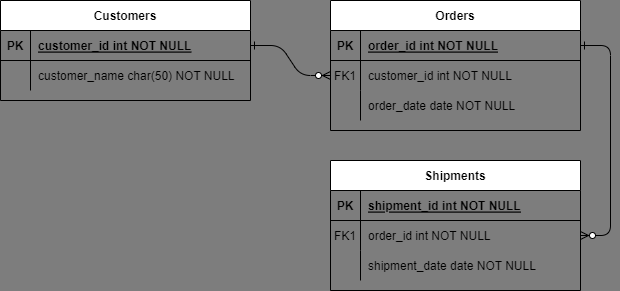

The diagram above was exported from draw.io. Its source (the exported page's mxGraphModel, read from the mxfile embedded in the PNG):
<mxGraphModel dx="1216" dy="779" grid="1" gridSize="10" guides="1" tooltips="1" connect="1" arrows="1" fold="1" page="1" pageScale="1" pageWidth="850" pageHeight="1100" background="#7D7D7D" math="0" shadow="0" extFonts="Permanent Marker^https://fonts.googleapis.com/css?family=Permanent+Marker">
  <root>
    <mxCell id="0" />
    <mxCell id="1" parent="0" />
    <mxCell id="C-vyLk0tnHw3VtMMgP7b-1" value="" style="edgeStyle=entityRelationEdgeStyle;endArrow=ERzeroToMany;startArrow=ERone;endFill=1;startFill=0;fillColor=none;" parent="1" source="C-vyLk0tnHw3VtMMgP7b-24" target="C-vyLk0tnHw3VtMMgP7b-6" edge="1">
      <mxGeometry width="100" height="100" relative="1" as="geometry">
        <mxPoint x="340" y="720" as="sourcePoint" />
        <mxPoint x="440" y="620" as="targetPoint" />
      </mxGeometry>
    </mxCell>
    <mxCell id="C-vyLk0tnHw3VtMMgP7b-12" value="" style="edgeStyle=entityRelationEdgeStyle;endArrow=ERzeroToMany;startArrow=ERone;endFill=1;startFill=0;fillColor=none;" parent="1" source="C-vyLk0tnHw3VtMMgP7b-3" target="C-vyLk0tnHw3VtMMgP7b-17" edge="1">
      <mxGeometry width="100" height="100" relative="1" as="geometry">
        <mxPoint x="400" y="180" as="sourcePoint" />
        <mxPoint x="460" y="205" as="targetPoint" />
      </mxGeometry>
    </mxCell>
    <mxCell id="C-vyLk0tnHw3VtMMgP7b-2" value="Orders" style="shape=table;startSize=30;container=1;collapsible=1;childLayout=tableLayout;fixedRows=1;rowLines=0;fontStyle=1;align=center;resizeLast=1;" parent="1" vertex="1">
      <mxGeometry x="450" y="120" width="250" height="130" as="geometry" />
    </mxCell>
    <mxCell id="C-vyLk0tnHw3VtMMgP7b-3" value="" style="shape=partialRectangle;collapsible=0;dropTarget=0;pointerEvents=0;points=[[0,0.5],[1,0.5]];portConstraint=eastwest;top=0;left=0;right=0;bottom=1;fillColor=none;" parent="C-vyLk0tnHw3VtMMgP7b-2" vertex="1">
      <mxGeometry y="30" width="250" height="30" as="geometry" />
    </mxCell>
    <mxCell id="C-vyLk0tnHw3VtMMgP7b-4" value="PK" style="shape=partialRectangle;overflow=hidden;connectable=0;top=0;left=0;bottom=0;right=0;fontStyle=1;fillColor=none;" parent="C-vyLk0tnHw3VtMMgP7b-3" vertex="1">
      <mxGeometry width="30" height="30" as="geometry">
        <mxRectangle width="30" height="30" as="alternateBounds" />
      </mxGeometry>
    </mxCell>
    <mxCell id="C-vyLk0tnHw3VtMMgP7b-5" value="order_id int NOT NULL " style="shape=partialRectangle;overflow=hidden;connectable=0;top=0;left=0;bottom=0;right=0;align=left;spacingLeft=6;fontStyle=5;fillColor=none;" parent="C-vyLk0tnHw3VtMMgP7b-3" vertex="1">
      <mxGeometry x="30" width="220" height="30" as="geometry">
        <mxRectangle width="220" height="30" as="alternateBounds" />
      </mxGeometry>
    </mxCell>
    <mxCell id="C-vyLk0tnHw3VtMMgP7b-6" value="" style="shape=partialRectangle;collapsible=0;dropTarget=0;pointerEvents=0;points=[[0,0.5],[1,0.5]];portConstraint=eastwest;top=0;left=0;right=0;bottom=0;fillColor=none;" parent="C-vyLk0tnHw3VtMMgP7b-2" vertex="1">
      <mxGeometry y="60" width="250" height="30" as="geometry" />
    </mxCell>
    <mxCell id="C-vyLk0tnHw3VtMMgP7b-7" value="FK1" style="shape=partialRectangle;overflow=hidden;connectable=0;top=0;left=0;bottom=0;right=0;fillColor=none;" parent="C-vyLk0tnHw3VtMMgP7b-6" vertex="1">
      <mxGeometry width="30" height="30" as="geometry">
        <mxRectangle width="30" height="30" as="alternateBounds" />
      </mxGeometry>
    </mxCell>
    <mxCell id="C-vyLk0tnHw3VtMMgP7b-8" value="customer_id int NOT NULL" style="shape=partialRectangle;overflow=hidden;connectable=0;top=0;left=0;bottom=0;right=0;align=left;spacingLeft=6;fillColor=none;" parent="C-vyLk0tnHw3VtMMgP7b-6" vertex="1">
      <mxGeometry x="30" width="220" height="30" as="geometry">
        <mxRectangle width="220" height="30" as="alternateBounds" />
      </mxGeometry>
    </mxCell>
    <mxCell id="C-vyLk0tnHw3VtMMgP7b-9" value="" style="shape=partialRectangle;collapsible=0;dropTarget=0;pointerEvents=0;points=[[0,0.5],[1,0.5]];portConstraint=eastwest;top=0;left=0;right=0;bottom=0;fillColor=none;" parent="C-vyLk0tnHw3VtMMgP7b-2" vertex="1">
      <mxGeometry y="90" width="250" height="30" as="geometry" />
    </mxCell>
    <mxCell id="C-vyLk0tnHw3VtMMgP7b-10" value="" style="shape=partialRectangle;overflow=hidden;connectable=0;top=0;left=0;bottom=0;right=0;fillColor=none;" parent="C-vyLk0tnHw3VtMMgP7b-9" vertex="1">
      <mxGeometry width="30" height="30" as="geometry">
        <mxRectangle width="30" height="30" as="alternateBounds" />
      </mxGeometry>
    </mxCell>
    <mxCell id="C-vyLk0tnHw3VtMMgP7b-11" value="order_date date NOT NULL" style="shape=partialRectangle;overflow=hidden;connectable=0;top=0;left=0;bottom=0;right=0;align=left;spacingLeft=6;fillColor=none;" parent="C-vyLk0tnHw3VtMMgP7b-9" vertex="1">
      <mxGeometry x="30" width="220" height="30" as="geometry">
        <mxRectangle width="220" height="30" as="alternateBounds" />
      </mxGeometry>
    </mxCell>
    <mxCell id="C-vyLk0tnHw3VtMMgP7b-13" value="Shipments" style="shape=table;startSize=30;container=1;collapsible=1;childLayout=tableLayout;fixedRows=1;rowLines=0;fontStyle=1;align=center;resizeLast=1;" parent="1" vertex="1">
      <mxGeometry x="450" y="280" width="250" height="130" as="geometry" />
    </mxCell>
    <mxCell id="C-vyLk0tnHw3VtMMgP7b-14" value="" style="shape=partialRectangle;collapsible=0;dropTarget=0;pointerEvents=0;points=[[0,0.5],[1,0.5]];portConstraint=eastwest;top=0;left=0;right=0;bottom=1;fillColor=none;" parent="C-vyLk0tnHw3VtMMgP7b-13" vertex="1">
      <mxGeometry y="30" width="250" height="30" as="geometry" />
    </mxCell>
    <mxCell id="C-vyLk0tnHw3VtMMgP7b-15" value="PK" style="shape=partialRectangle;overflow=hidden;connectable=0;top=0;left=0;bottom=0;right=0;fontStyle=1;fillColor=none;" parent="C-vyLk0tnHw3VtMMgP7b-14" vertex="1">
      <mxGeometry width="30" height="30" as="geometry">
        <mxRectangle width="30" height="30" as="alternateBounds" />
      </mxGeometry>
    </mxCell>
    <mxCell id="C-vyLk0tnHw3VtMMgP7b-16" value="shipment_id int NOT NULL " style="shape=partialRectangle;overflow=hidden;connectable=0;top=0;left=0;bottom=0;right=0;align=left;spacingLeft=6;fontStyle=5;fillColor=none;" parent="C-vyLk0tnHw3VtMMgP7b-14" vertex="1">
      <mxGeometry x="30" width="220" height="30" as="geometry">
        <mxRectangle width="220" height="30" as="alternateBounds" />
      </mxGeometry>
    </mxCell>
    <mxCell id="C-vyLk0tnHw3VtMMgP7b-17" value="" style="shape=partialRectangle;collapsible=0;dropTarget=0;pointerEvents=0;points=[[0,0.5],[1,0.5]];portConstraint=eastwest;top=0;left=0;right=0;bottom=0;fillColor=none;" parent="C-vyLk0tnHw3VtMMgP7b-13" vertex="1">
      <mxGeometry y="60" width="250" height="30" as="geometry" />
    </mxCell>
    <mxCell id="C-vyLk0tnHw3VtMMgP7b-18" value="FK1" style="shape=partialRectangle;overflow=hidden;connectable=0;top=0;left=0;bottom=0;right=0;fillColor=none;" parent="C-vyLk0tnHw3VtMMgP7b-17" vertex="1">
      <mxGeometry width="30" height="30" as="geometry">
        <mxRectangle width="30" height="30" as="alternateBounds" />
      </mxGeometry>
    </mxCell>
    <mxCell id="C-vyLk0tnHw3VtMMgP7b-19" value="order_id int NOT NULL" style="shape=partialRectangle;overflow=hidden;connectable=0;top=0;left=0;bottom=0;right=0;align=left;spacingLeft=6;fillColor=none;" parent="C-vyLk0tnHw3VtMMgP7b-17" vertex="1">
      <mxGeometry x="30" width="220" height="30" as="geometry">
        <mxRectangle width="220" height="30" as="alternateBounds" />
      </mxGeometry>
    </mxCell>
    <mxCell id="C-vyLk0tnHw3VtMMgP7b-20" value="" style="shape=partialRectangle;collapsible=0;dropTarget=0;pointerEvents=0;points=[[0,0.5],[1,0.5]];portConstraint=eastwest;top=0;left=0;right=0;bottom=0;fillColor=none;" parent="C-vyLk0tnHw3VtMMgP7b-13" vertex="1">
      <mxGeometry y="90" width="250" height="30" as="geometry" />
    </mxCell>
    <mxCell id="C-vyLk0tnHw3VtMMgP7b-21" value="" style="shape=partialRectangle;overflow=hidden;connectable=0;top=0;left=0;bottom=0;right=0;fillColor=none;" parent="C-vyLk0tnHw3VtMMgP7b-20" vertex="1">
      <mxGeometry width="30" height="30" as="geometry">
        <mxRectangle width="30" height="30" as="alternateBounds" />
      </mxGeometry>
    </mxCell>
    <mxCell id="C-vyLk0tnHw3VtMMgP7b-22" value="shipment_date date NOT NULL" style="shape=partialRectangle;overflow=hidden;connectable=0;top=0;left=0;bottom=0;right=0;align=left;spacingLeft=6;fillColor=none;" parent="C-vyLk0tnHw3VtMMgP7b-20" vertex="1">
      <mxGeometry x="30" width="220" height="30" as="geometry">
        <mxRectangle width="220" height="30" as="alternateBounds" />
      </mxGeometry>
    </mxCell>
    <mxCell id="C-vyLk0tnHw3VtMMgP7b-23" value="Customers" style="shape=table;startSize=30;container=1;collapsible=1;childLayout=tableLayout;fixedRows=1;rowLines=0;fontStyle=1;align=center;resizeLast=1;" parent="1" vertex="1">
      <mxGeometry x="120" y="120" width="250" height="100" as="geometry" />
    </mxCell>
    <mxCell id="C-vyLk0tnHw3VtMMgP7b-24" value="" style="shape=partialRectangle;collapsible=0;dropTarget=0;pointerEvents=0;points=[[0,0.5],[1,0.5]];portConstraint=eastwest;top=0;left=0;right=0;bottom=1;fillColor=none;" parent="C-vyLk0tnHw3VtMMgP7b-23" vertex="1">
      <mxGeometry y="30" width="250" height="30" as="geometry" />
    </mxCell>
    <mxCell id="C-vyLk0tnHw3VtMMgP7b-25" value="PK" style="shape=partialRectangle;overflow=hidden;connectable=0;top=0;left=0;bottom=0;right=0;fontStyle=1;fillColor=none;" parent="C-vyLk0tnHw3VtMMgP7b-24" vertex="1">
      <mxGeometry width="30" height="30" as="geometry">
        <mxRectangle width="30" height="30" as="alternateBounds" />
      </mxGeometry>
    </mxCell>
    <mxCell id="C-vyLk0tnHw3VtMMgP7b-26" value="customer_id int NOT NULL " style="shape=partialRectangle;overflow=hidden;connectable=0;top=0;left=0;bottom=0;right=0;align=left;spacingLeft=6;fontStyle=5;fillColor=none;" parent="C-vyLk0tnHw3VtMMgP7b-24" vertex="1">
      <mxGeometry x="30" width="220" height="30" as="geometry">
        <mxRectangle width="220" height="30" as="alternateBounds" />
      </mxGeometry>
    </mxCell>
    <mxCell id="C-vyLk0tnHw3VtMMgP7b-27" value="" style="shape=partialRectangle;collapsible=0;dropTarget=0;pointerEvents=0;points=[[0,0.5],[1,0.5]];portConstraint=eastwest;top=0;left=0;right=0;bottom=0;fillColor=none;" parent="C-vyLk0tnHw3VtMMgP7b-23" vertex="1">
      <mxGeometry y="60" width="250" height="30" as="geometry" />
    </mxCell>
    <mxCell id="C-vyLk0tnHw3VtMMgP7b-28" value="" style="shape=partialRectangle;overflow=hidden;connectable=0;top=0;left=0;bottom=0;right=0;fillColor=none;" parent="C-vyLk0tnHw3VtMMgP7b-27" vertex="1">
      <mxGeometry width="30" height="30" as="geometry">
        <mxRectangle width="30" height="30" as="alternateBounds" />
      </mxGeometry>
    </mxCell>
    <mxCell id="C-vyLk0tnHw3VtMMgP7b-29" value="customer_name char(50) NOT NULL" style="shape=partialRectangle;overflow=hidden;connectable=0;top=0;left=0;bottom=0;right=0;align=left;spacingLeft=6;fillColor=none;" parent="C-vyLk0tnHw3VtMMgP7b-27" vertex="1">
      <mxGeometry x="30" width="220" height="30" as="geometry">
        <mxRectangle width="220" height="30" as="alternateBounds" />
      </mxGeometry>
    </mxCell>
  </root>
</mxGraphModel>